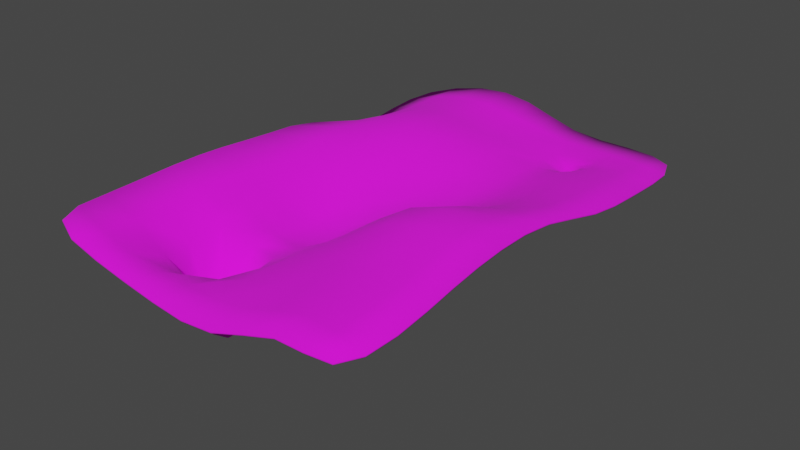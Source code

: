 # Source: hilly_plane_level.blend  (saved by Blender 3.0.42; exported with 4.5.12 LTS)
import bpy
from mathutils import Matrix  # noqa: F401  (used for matrix-valued properties, if any)

bpy.ops.wm.read_factory_settings(use_empty=True)
scene = bpy.context.scene
scene.name = 'Scene'

# ---- collections
col_collection = bpy.data.collections.new('Collection'); scene.collection.children.link(col_collection)

# ---- images (referenced by path relative to the original .blend; pixels are not part of the script)
import os
ASSET_DIR = os.environ.get("B2B_ASSET_DIR", "")  # directory of the original .blend (textures are referenced by path, not embedded)
HERE = os.path.dirname(os.path.abspath(__file__))  # packed textures are extracted next to this script under _unpacked/

def load_image(name, relpath, width, height, colorspace="sRGB"):
    """Load a texture the original file referenced (path relative to the .blend, or extracted next to this script)."""
    p = next((c for c in (os.path.join(HERE, relpath), os.path.join(ASSET_DIR, relpath)) if relpath and os.path.exists(c)), "")
    if p:
        img = bpy.data.images.load(p, check_existing=True)
        img.name = name
    else:  # same state as the original file: an image datablock whose file is absent (Cycles renders it pink)
        img = bpy.data.images.new(name, width, height)
        img.source = "FILE"
        img.filepath = "//" + (relpath or name)
    img.colorspace_settings.name = colorspace
    return img
img_grass_texture_png = load_image('grass-texture.png', 'grass-texture.png', 1024, 1024, 'sRGB')

# ---- materials (node trees are filled in below, after node groups)
mat_grass = bpy.data.materials.new('grass')
mat_grass.use_transparent_shadow = False

# ---- material node trees
mat_grass.use_nodes = True; mat_grass.node_tree.nodes.clear()
_N = mat_grass.node_tree.nodes; _L = mat_grass.node_tree.links
n0 = _N.new('ShaderNodeBsdfPrincipled'); n0.name = 'Principled BSDF'; n0.location = (10, 300)
n0.distribution = 'GGX'
n0.subsurface_method = 'RANDOM_WALK_SKIN'
n0.inputs[2].default_value = 1.0
n0.inputs[3].default_value = 1.45
n0.inputs[27].default_value = (0.0, 0.0, 0.0, 1.0)
n0.inputs[28].default_value = 1.0
n1 = _N.new('ShaderNodeOutputMaterial'); n1.name = 'Material Output'; n1.location = (300, 300)
n2 = _N.new('ShaderNodeTexImage'); n2.name = 'Image Texture'; n2.location = (-572, 180)
n2.image = img_grass_texture_png
n2.interpolation = 'Closest'
n3 = _N.new('ShaderNodeMapping'); n3.name = 'Mapping'; n3.location = (-862, 195)
n3.width = 240
n3.inputs[3].default_value = (1.9, 1.9, 1.9)
n4 = _N.new('ShaderNodeTexCoord'); n4.name = 'Texture Coordinate'; n4.location = (-1072, 178)
_L.new(n0.outputs[0], n1.inputs[0])
_L.new(n2.outputs[0], n0.inputs[0])
_L.new(n3.outputs[0], n2.inputs[0])
_L.new(n4.outputs[2], n3.inputs[0])
n1.is_active_output = True

# ---- world
world_world = bpy.data.worlds.new('World'); scene.world = world_world
world_world.use_nodes = True; world_world.node_tree.nodes.clear()
_N = world_world.node_tree.nodes; _L = world_world.node_tree.links
n0 = _N.new('ShaderNodeOutputWorld'); n0.name = 'World Output'; n0.location = (300, 300)
n1 = _N.new('ShaderNodeBackground'); n1.name = 'Background'; n1.location = (10, 300)
n1.inputs[0].default_value = (0.05088, 0.05088, 0.05088, 1.0)
_L.new(n1.outputs[0], n0.inputs[0])
n0.is_active_output = True
world_world.color = (0.05088, 0.05088, 0.05088)
world_world.use_sun_shadow = False
world_world.sun_shadow_jitter_overblur = 0.0

# ---- meshes
me_plane = bpy.data.meshes.new('Plane')
me_plane.from_pydata([(36.46, -51.03, 0.5852), (35.38, 50.67, -3.658), (-26.35, -51.42, 4.496), (-14.21, -50.79, 0.615), (-0.5482, -50.67, -2.048), (12.95, -51.6, -2.827), (24.78, -48.96, 3.065), (38.71, -39.5, 2.459), (37.93, -26.12, 4.31), (36.7, -12.99, 4.421), (37.05, 0.0034, 4.714), (38.45, 13.41, 0.4363), (37.81, 26.88, -0.7431), (35.91, 37.64, -3.163), (23.42, 51.8, -3.512), (10.79, 50.62, -3.661), (-0.5584, 50.73, 1.435), (-11.77, 50.01, 2.117), (-26.15, 48.41, -1.958), (-26.65, -39.05, 3.755), (-26.44, -23.53, 4.57), (-25.2, -13.88, 4.874), (-25.7, -1.724, 3.333), (-25.56, 10.31, 3.25), (-24.53, 23.18, -3.468), (-25.0, 33.93, -1.738), (-10.59, -36.24, -22.52), (-11.2, -27.8, -21.13), (-13.07, -11.96, -2.355), (-10.88, -0.8117, -1.891), (-13.06, 12.38, 2.95), (-12.9, 26.28, 5.756), (-11.82, 35.37, 2.649), (-2.684, -35.64, -21.11), (-2.625, -26.72, -22.35), (-1.327, -14.27, -15.35), (-1.886, -0.0008453, -5.066), (-3.048, 14.82, 4.934), (-1.515, 25.27, 1.944), (-1.162, 38.02, -2.203), (13.21, -38.6, -0.07174), (13.05, -26.53, 0.869), (13.2, -13.96, 6.693), (10.33, -0.3882, -6.907), (12.21, 12.73, -7.109), (17.44, 33.35, -5.072), (17.38, 37.01, -5.359), (24.93, -36.55, 4.489), (25.24, -24.24, 5.383), (24.38, -10.86, 10.89), (23.93, 1.995, 2.148), (25.23, 12.89, 2.24), (21.06, 33.61, -5.192), (20.78, 37.51, -5.047), (-12.62, -38.58, -2.496), (-13.52, -25.88, -1.074), (-0.5091, -37.67, -1.042), (-0.4277, -24.24, -2.244), (15.9, 31.91, -3.186), (16.46, 38.17, -3.081), (22.11, 32.32, -1.015), (22.17, 39.1, -2.451)], [], [(61, 13, 1, 14), (25, 32, 17, 18), (32, 39, 16, 17), (39, 59, 15, 16), (59, 61, 14, 15), (2, 3, 54, 19), (19, 54, 55, 20), (20, 55, 28, 21), (21, 28, 29, 22), (22, 29, 30, 23), (23, 30, 31, 24), (24, 31, 32, 25), (3, 4, 56, 54), (26, 33, 34, 27), (55, 57, 35, 28), (28, 35, 36, 29), (29, 36, 37, 30), (30, 37, 38, 31), (31, 38, 39, 32), (4, 5, 40, 56), (56, 40, 41, 57), (57, 41, 42, 35), (35, 42, 43, 36), (36, 43, 44, 37), (37, 44, 58, 38), (38, 58, 59, 39), (5, 6, 47, 40), (40, 47, 48, 41), (41, 48, 49, 42), (42, 49, 50, 43), (43, 50, 51, 44), (44, 51, 60, 58), (45, 52, 53, 46), (6, 0, 7, 47), (47, 7, 8, 48), (48, 8, 9, 49), (49, 9, 10, 50), (50, 10, 11, 51), (51, 11, 12, 60), (60, 12, 13, 61), (26, 27, 55, 54), (34, 33, 56, 57), (33, 26, 54, 56), (27, 34, 57, 55), (45, 46, 59, 58), (53, 52, 60, 61), (52, 45, 58, 60), (46, 53, 61, 59)])
me_plane.polygons.foreach_set('use_smooth', [True] * 48)
_uv = me_plane.uv_layers.new(name='UVMap')
_uv.uv.foreach_set('vector', [0.875, 0.875, 1.0, 0.875, 1.0, 1.0, 0.875, 1.0, 0.375, 0.875, 0.5, 0.875, 0.5, 1.0, 0.375, 1.0, 0.5, 0.875, 0.625, 0.875, 0.625, 1.0, 0.5, 1.0, 0.625, 0.875, 0.75, 0.875, 0.75, 1.0, 0.625, 1.0, 0.75, 0.875, 0.875, 0.875, 0.875, 1.0, 0.75, 1.0, 0.375, 0.0, 0.5, 0.0, 0.5, 0.125, 0.375, 0.125, 0.375, 0.125, 0.5, 0.125, 0.5, 0.25, 0.375, 0.25, 0.375, 0.25, 0.5, 0.25, 0.5, 0.375, 0.375, 0.375, 0.375, 0.375, 0.5, 0.375, 0.5, 0.5, 0.375, 0.5, 0.375, 0.5, 0.5, 0.5, 0.5, 0.625, 0.375, 0.625, 0.375, 0.625, 0.5, 0.625, 0.5, 0.75, 0.375, 0.75, 0.375, 0.75, 0.5, 0.75, 0.5, 0.875, 0.375, 0.875, 0.5, 0.0, 0.625, 0.0, 0.625, 0.125, 0.5, 0.125, 0.522, 0.1462, 0.6029, 0.1457, 0.6038, 0.2293, 0.5212, 0.2288, 0.5, 0.25, 0.625, 0.25, 0.625, 0.375, 0.5, 0.375, 0.5, 0.375, 0.625, 0.375, 0.625, 0.5, 0.5, 0.5, 0.5, 0.5, 0.625, 0.5, 0.625, 0.625, 0.5, 0.625, 0.5, 0.625, 0.625, 0.625, 0.625, 0.75, 0.5, 0.75, 0.5, 0.75, 0.625, 0.75, 0.625, 0.875, 0.5, 0.875, 0.625, 0.0, 0.75, 0.0, 0.75, 0.125, 0.625, 0.125, 0.625, 0.125, 0.75, 0.125, 0.75, 0.25, 0.625, 0.25, 0.625, 0.25, 0.75, 0.25, 0.75, 0.375, 0.625, 0.375, 0.625, 0.375, 0.75, 0.375, 0.75, 0.5, 0.625, 0.5, 0.625, 0.5, 0.75, 0.5, 0.75, 0.625, 0.625, 0.625, 0.625, 0.625, 0.75, 0.625, 0.75, 0.75, 0.625, 0.75, 0.625, 0.75, 0.75, 0.75, 0.75, 0.875, 0.625, 0.875, 0.75, 0.0, 0.875, 0.0, 0.875, 0.125, 0.75, 0.125, 0.75, 0.125, 0.875, 0.125, 0.875, 0.25, 0.75, 0.25, 0.75, 0.25, 0.875, 0.25, 0.875, 0.375, 0.75, 0.375, 0.75, 0.375, 0.875, 0.375, 0.875, 0.5, 0.75, 0.5, 0.75, 0.5, 0.875, 0.5, 0.875, 0.625, 0.75, 0.625, 0.75, 0.625, 0.875, 0.625, 0.875, 0.75, 0.75, 0.75, 0.7727, 0.7723, 0.8524, 0.7716, 0.8517, 0.8534, 0.7733, 0.8526, 0.875, 0.0, 1.0, 0.0, 1.0, 0.125, 0.875, 0.125, 0.875, 0.125, 1.0, 0.125, 1.0, 0.25, 0.875, 0.25, 0.875, 0.25, 1.0, 0.25, 1.0, 0.375, 0.875, 0.375, 0.875, 0.375, 1.0, 0.375, 1.0, 0.5, 0.875, 0.5, 0.875, 0.5, 1.0, 0.5, 1.0, 0.625, 0.875, 0.625, 0.875, 0.625, 1.0, 0.625, 1.0, 0.75, 0.875, 0.75, 0.875, 0.75, 1.0, 0.75, 1.0, 0.875, 0.875, 0.875, 0.522, 0.1462, 0.5212, 0.2288, 0.5, 0.25, 0.5, 0.125, 0.6038, 0.2293, 0.6029, 0.1457, 0.625, 0.125, 0.625, 0.25, 0.6029, 0.1457, 0.522, 0.1462, 0.5, 0.125, 0.625, 0.125, 0.5212, 0.2288, 0.6038, 0.2293, 0.625, 0.25, 0.5, 0.25, 0.7727, 0.7723, 0.7733, 0.8526, 0.75, 0.875, 0.75, 0.75, 0.8517, 0.8534, 0.8524, 0.7716, 0.875, 0.75, 0.875, 0.875, 0.8524, 0.7716, 0.7727, 0.7723, 0.75, 0.75, 0.875, 0.75, 0.7733, 0.8526, 0.8517, 0.8534, 0.875, 0.875, 0.75, 0.875])
me_plane.materials.append(mat_grass)
me_plane.use_remesh_fix_poles = True
me_plane.use_remesh_preserve_attributes = False
me_plane.update()

# ---- objects
ob_plane = bpy.data.objects.new('Plane', me_plane)

# ---- transforms, parenting, visibility, modifiers, constraints
ob_plane.location = (0.0, 0.0, 0.0)
_m = ob_plane.modifiers.new('Subdivision', 'SUBSURF')
_m.render_levels = 1
_m = ob_plane.modifiers.new('Solidify', 'SOLIDIFY')
_m.thickness = 0.32

# ---- collection membership
col_collection.objects.link(ob_plane)

# ---- scene / render settings (as saved in the file)
scene.frame_start = 1; scene.frame_end = 250; scene.frame_set(1)
scene.render.engine = 'BLENDER_EEVEE_NEXT'
scene.cycles.sampling_pattern = 'TABULATED_SOBOL'
scene.cycles.use_light_tree = False
scene.view_settings.view_transform = 'Filmic'
bpy.context.view_layer.update()

# ---- added for rendering (the .blend has no active camera and no usable light): camera, sun
cam_auto = bpy.data.cameras.new('AutoCamera')
cam_auto.lens = 50.0
cam_auto.sensor_width = 36.0
cam_auto.clip_end = 2020.15
ob_auto_camera = bpy.data.objects.new('AutoCamera', cam_auto)
scene.collection.objects.link(ob_auto_camera)
ob_auto_camera.location = (120.883, -137.964, 85.3424)
ob_auto_camera.rotation_euler = (1.09748, -7.21219e-08, 0.694738)
scene.camera = ob_auto_camera
light_auto_sun = bpy.data.lights.new('AutoSun', 'SUN')
light_auto_sun.energy = 3.0
light_auto_sun.angle = 0.0523599
ob_auto_sun = bpy.data.objects.new('AutoSun', light_auto_sun)
scene.collection.objects.link(ob_auto_sun)
ob_auto_sun.rotation_euler = (0.872665, 0.174533, 0.523599)
bpy.context.view_layer.update()

